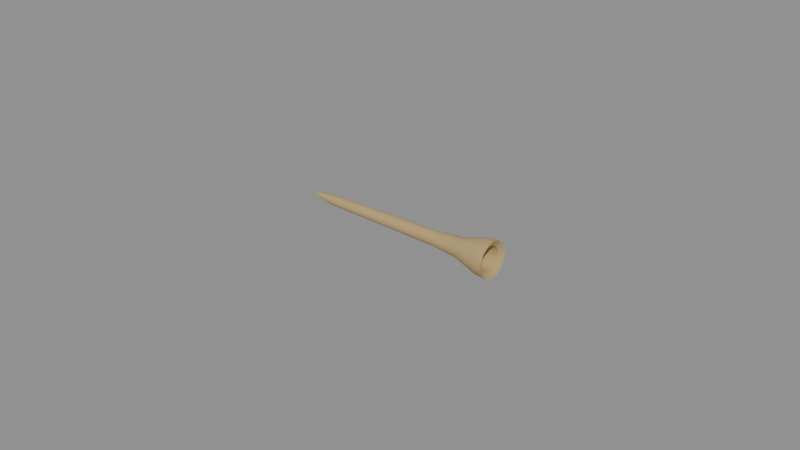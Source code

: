 # Source: pf_tee_loose_bamboo.blend  (saved by Blender 5.1.30; exported with 4.5.12 LTS)
import bpy
from mathutils import Matrix  # noqa: F401  (used for matrix-valued properties, if any)

bpy.ops.wm.read_factory_settings(use_empty=True)
scene = bpy.context.scene
scene.name = 'Scene'

# ---- materials (node trees are filled in below, after node groups)
mat_m_teeband_bamboo = bpy.data.materials.new('M_TeeBand_bamboo')
mat_m_teeband_bamboo.diffuse_color = (0.026, 0.04, 0.075, 1.0)
mat_m_teebamboo = bpy.data.materials.new('M_TeeBamboo')
mat_m_teebamboo.diffuse_color = (0.5, 0.36, 0.16, 1.0)
mat_m_collision = bpy.data.materials.new('M_Collision')
mat_m_collision.surface_render_method = 'BLENDED'
mat_m_collision.blend_method = 'BLEND'
mat_m_collision.diffuse_color = (1.0, 0.0, 1.0, 0.0)

# ---- node groups
ng_smooth_by_angle = bpy.data.node_groups.new('Smooth by Angle', 'GeometryNodeTree')
_s = ng_smooth_by_angle.interface.new_socket(name='Mesh', in_out='OUTPUT', socket_type='NodeSocketGeometry')
_s = ng_smooth_by_angle.interface.new_socket(name='Mesh', in_out='INPUT', socket_type='NodeSocketGeometry')
_s = ng_smooth_by_angle.interface.new_socket(name='Angle', in_out='INPUT', socket_type='NodeSocketFloat')
_s.subtype = 'ANGLE'
_s.default_value = 0.5236
_s.min_value = 0.0
_s.max_value = 3.142
_s.description = 'Maximum face angle for smooth edges'
_s = ng_smooth_by_angle.interface.new_socket(name='Ignore Sharpness', in_out='INPUT', socket_type='NodeSocketBool')
_s.force_non_field = True
ng_smooth_by_angle.is_modifier = True
_N = ng_smooth_by_angle.nodes; _L = ng_smooth_by_angle.links
n0 = _N.new('GeometryNodeSetShadeSmooth'); n0.name = 'Set Shade Smooth'; n0.location = (120, -80)
n0.domain = 'EDGE'
n1 = _N.new('GeometryNodeSetShadeSmooth'); n1.name = 'Set Shade Smooth.001'; n1.location = (300, -80)
n2 = _N.new('NodeGroupOutput'); n2.name = 'Group Output'; n2.location = (480, -80)
n3 = _N.new('GeometryNodeInputMeshEdgeAngle'); n3.name = 'Edge Angle'; n3.location = (-440, -240)
n4 = _N.new('NodeGroupInput'); n4.name = 'Group Input'; n4.location = (-80, -80)
n5 = _N.new('GeometryNodeInputEdgeSmooth'); n5.name = 'Is Edge Smooth'; n5.location = (-260, -120)
n6 = _N.new('GeometryNodeInputShadeSmooth'); n6.name = 'Is Shade Smooth'; n6.location = (-440, -397)
n7 = _N.new('FunctionNodeCompare'); n7.name = 'Compare'; n7.location = (-260, -260)
n7.operation = 'LESS_EQUAL'
n7.inputs[6].default_value = (0.0, 0.0, 0.0, 0.0)
n7.inputs[7].default_value = (0.0, 0.0, 0.0, 0.0)
n8 = _N.new('FunctionNodeBooleanMath'); n8.name = 'Boolean Math.001'; n8.location = (-80, -260)
n9 = _N.new('NodeGroupInput'); n9.name = 'Group Input.001'; n9.location = (-440, -329)
n10 = _N.new('NodeGroupInput'); n10.name = 'Group Input.002'; n10.location = (-259, -189)
n11 = _N.new('FunctionNodeBooleanMath'); n11.name = 'Boolean Math'; n11.location = (-80, -149)
n11.operation = 'OR'
n12 = _N.new('FunctionNodeBooleanMath'); n12.name = 'Boolean Math.002'; n12.location = (-260, -380)
n12.operation = 'OR'
n13 = _N.new('NodeGroupInput'); n13.name = 'Group Input.003'; n13.location = (-440, -460)
_L.new(n3.outputs[0], n7.inputs[0])
_L.new(n1.outputs[0], n2.inputs[0])
_L.new(n9.outputs[1], n7.inputs[1])
_L.new(n7.outputs[0], n8.inputs[0])
_L.new(n4.outputs[0], n0.inputs[0])
_L.new(n0.outputs[0], n1.inputs[0])
_L.new(n8.outputs[0], n0.inputs[2])
_L.new(n10.outputs[2], n11.inputs[1])
_L.new(n5.outputs[0], n11.inputs[0])
_L.new(n11.outputs[0], n0.inputs[1])
_L.new(n13.outputs[2], n12.inputs[1])
_L.new(n6.outputs[0], n12.inputs[0])
_L.new(n12.outputs[0], n8.inputs[1])
n2.is_active_output = True

# ---- material node trees
mat_m_teeband_bamboo.use_nodes = True; mat_m_teeband_bamboo.node_tree.nodes.clear()
_N = mat_m_teeband_bamboo.node_tree.nodes; _L = mat_m_teeband_bamboo.node_tree.links
n0 = _N.new('ShaderNodeBsdfPrincipled'); n0.name = 'Principled BSDF'; n0.location = (-200, 100)
n0.inputs[0].default_value = (0.026, 0.04, 0.075, 1.0)
n1 = _N.new('ShaderNodeOutputMaterial'); n1.name = 'Material Output'; n1.location = (200, 100)
_L.new(n0.outputs[0], n1.inputs[0])
n1.is_active_output = True
mat_m_teebamboo.use_nodes = True; mat_m_teebamboo.node_tree.nodes.clear()
_N = mat_m_teebamboo.node_tree.nodes; _L = mat_m_teebamboo.node_tree.links
n0 = _N.new('ShaderNodeBsdfPrincipled'); n0.name = 'Principled BSDF'; n0.location = (-200, 100)
n0.inputs[0].default_value = (0.5, 0.36, 0.16, 1.0)
n1 = _N.new('ShaderNodeOutputMaterial'); n1.name = 'Material Output'; n1.location = (200, 100)
_L.new(n0.outputs[0], n1.inputs[0])
n1.is_active_output = True
mat_m_collision.use_nodes = True; mat_m_collision.node_tree.nodes.clear()
_N = mat_m_collision.node_tree.nodes; _L = mat_m_collision.node_tree.links
n0 = _N.new('ShaderNodeBsdfPrincipled'); n0.name = 'Principled BSDF'; n0.location = (-200, 100)
n0.inputs[0].default_value = (1.0, 0.0, 1.0, 1.0)
n0.inputs[2].default_value = 1.0
n0.inputs[4].default_value = 0.0
n1 = _N.new('ShaderNodeOutputMaterial'); n1.name = 'Material Output'; n1.location = (200, 100)
_L.new(n0.outputs[0], n1.inputs[0])
n1.is_active_output = True

# ---- meshes
me_cylinder = bpy.data.meshes.new('Cylinder')
me_cylinder.from_pydata([(-0.00175, 0.001827, 4.366e-11), (-0.000955, 0.00265, 4.174e-11), (-0.001517, 0.002409, 5.457e-11), (0.00175, 0.001827, -4.366e-11), (0.000955, 0.00265, -4.174e-11), (0.001517, 0.002409, -5.457e-11), (-0.00175, 0.001582, -0.0009135), (-0.000955, 0.002295, -0.001325), (-0.001517, 0.002086, -0.001204), (0.00175, 0.001582, -0.0009135), (0.000955, 0.002295, -0.001325), (0.001517, 0.002086, -0.001204), (-0.00175, 0.0009135, -0.001582), (-0.000955, 0.001325, -0.002295), (-0.001517, 0.001204, -0.002086), (0.00175, 0.0009135, -0.001582), (0.000955, 0.001325, -0.002295), (0.001517, 0.001204, -0.002086), (-0.00175, -5.821e-11, -0.001827), (-0.000955, 0.0, -0.00265), (-0.001517, -1.819e-11, -0.002409), (0.00175, 5.821e-11, -0.001827), (0.000955, 0.0, -0.00265), (0.001517, 1.819e-11, -0.002409), (-0.00175, -0.0009135, -0.001582), (-0.000955, -0.001325, -0.002295), (-0.001517, -0.001204, -0.002086), (0.00175, -0.0009135, -0.001582), (0.000955, -0.001325, -0.002295), (0.001517, -0.001204, -0.002086), (-0.00175, -0.001582, -0.0009135), (-0.000955, -0.002295, -0.001325), (-0.001517, -0.002086, -0.001204), (0.00175, -0.001582, -0.0009135), (0.000955, -0.002295, -0.001325), (0.001517, -0.002086, -0.001204), (-0.00175, -0.001827, 1.019e-10), (-0.000955, -0.00265, 4.174e-11), (-0.001517, -0.002409, 7.458e-11), (0.00175, -0.001827, -1.019e-10), (0.000955, -0.00265, -4.174e-11), (0.001517, -0.002409, -7.458e-11), (-0.00175, -0.001582, 0.0009135), (-0.000955, -0.002295, 0.001325), (-0.001517, -0.002086, 0.001204), (0.00175, -0.001582, 0.0009135), (0.000955, -0.002295, 0.001325), (0.001517, -0.002086, 0.001204), (-0.00175, -0.0009135, 0.001582), (-0.000955, -0.001325, 0.002295), (-0.001517, -0.001204, 0.002086), (0.00175, -0.0009135, 0.001582), (0.000955, -0.001325, 0.002295), (0.001517, -0.001204, 0.002086), (-0.00175, 5.821e-11, 0.001827), (-0.000955, 0.0, 0.00265), (-0.001517, 1.819e-11, 0.002409), (0.00175, -5.821e-11, 0.001827), (0.000955, 0.0, 0.00265), (0.001517, -1.819e-11, 0.002409), (-0.00175, 0.0009135, 0.001582), (-0.000955, 0.001325, 0.002295), (-0.001517, 0.001204, 0.002086), (0.00175, 0.0009135, 0.001582), (0.000955, 0.001325, 0.002295), (0.001517, 0.001204, 0.002086), (-0.00175, 0.001582, 0.0009135), (-0.000955, 0.002295, 0.001325), (-0.001517, 0.002086, 0.001204), (0.00175, 0.001582, 0.0009135), (0.000955, 0.002295, 0.001325), (0.001517, 0.002086, 0.001204), (-0.052, 0.0, -0.0005), (-0.046, 0.0, -0.0016), (-0.024, 0.0, -0.002), (-0.006, 0.0, -0.0023), (0.0035, 0.0, -0.0032), (0.0115, 0.0, -0.0056), (0.0145, 0.0, -0.0058), (0.0135, 0.0, -0.004), (0.0085, 0.0, -0.0034), (0.008, 0.0, -2.623e-09), (-0.052, 0.0002169, -0.0004505), (-0.046, 0.0006942, -0.001442), (-0.024, 0.0008678, -0.001802), (-0.006, 0.0009979, -0.002072), (0.0035, 0.001388, -0.002883), (0.0115, 0.00243, -0.005045), (0.0145, 0.002517, -0.005226), (0.0135, 0.001736, -0.003604), (0.0085, 0.001475, -0.003063), (-0.052, 0.0003909, -0.0003117), (-0.046, 0.001251, -0.0009976), (-0.024, 0.001564, -0.001247), (-0.006, 0.001798, -0.001434), (0.0035, 0.002502, -0.001995), (0.0115, 0.004378, -0.003492), (0.0145, 0.004535, -0.003616), (0.0135, 0.003127, -0.002494), (0.0085, 0.002658, -0.00212), (-0.052, 0.0004875, -0.0001113), (-0.046, 0.00156, -0.000356), (-0.024, 0.00195, -0.000445), (-0.006, 0.002242, -0.0005118), (0.0035, 0.00312, -0.0007121), (0.0115, 0.00546, -0.001246), (0.0145, 0.005655, -0.001291), (0.0135, 0.0039, -0.0008901), (0.0085, 0.003315, -0.0007566), (-0.052, 0.0004875, 0.0001113), (-0.046, 0.00156, 0.000356), (-0.024, 0.00195, 0.000445), (-0.006, 0.002242, 0.0005118), (0.0035, 0.00312, 0.0007121), (0.0115, 0.00546, 0.001246), (0.0145, 0.005655, 0.001291), (0.0135, 0.0039, 0.0008901), (0.0085, 0.003315, 0.0007566), (-0.052, 0.0003909, 0.0003117), (-0.046, 0.001251, 0.0009976), (-0.024, 0.001564, 0.001247), (-0.006, 0.001798, 0.001434), (0.0035, 0.002502, 0.001995), (0.0115, 0.004378, 0.003492), (0.0145, 0.004535, 0.003616), (0.0135, 0.003127, 0.002494), (0.0085, 0.002658, 0.00212), (-0.052, 0.0002169, 0.0004505), (-0.046, 0.0006942, 0.001442), (-0.024, 0.0008678, 0.001802), (-0.006, 0.0009979, 0.002072), (0.0035, 0.001388, 0.002883), (0.0115, 0.00243, 0.005045), (0.0145, 0.002517, 0.005226), (0.0135, 0.001736, 0.003604), (0.0085, 0.001475, 0.003063), (-0.052, -2.91e-11, 0.0005), (-0.046, -5.821e-11, 0.0016), (-0.024, -1.164e-10, 0.002), (-0.006, -5.821e-11, 0.0023), (0.0035, -1.164e-10, 0.0032), (0.0115, -2.328e-10, 0.0056), (0.0145, -2.328e-10, 0.0058), (0.0135, -2.328e-10, 0.004), (0.0085, 0.0, 0.0034), (-0.052, -0.0002169, 0.0004505), (-0.046, -0.0006942, 0.001442), (-0.024, -0.0008678, 0.001802), (-0.006, -0.0009979, 0.002072), (0.0035, -0.001388, 0.002883), (0.0115, -0.00243, 0.005045), (0.0145, -0.002517, 0.005226), (0.0135, -0.001736, 0.003604), (0.0085, -0.001475, 0.003063), (-0.052, -0.0003909, 0.0003117), (-0.046, -0.001251, 0.0009976), (-0.024, -0.001564, 0.001247), (-0.006, -0.001798, 0.001434), (0.0035, -0.002502, 0.001995), (0.0115, -0.004378, 0.003492), (0.0145, -0.004535, 0.003616), (0.0135, -0.003127, 0.002494), (0.0085, -0.002658, 0.00212), (-0.052, -0.0004875, 0.0001113), (-0.046, -0.00156, 0.000356), (-0.024, -0.00195, 0.000445), (-0.006, -0.002242, 0.0005118), (0.0035, -0.00312, 0.0007121), (0.0115, -0.00546, 0.001246), (0.0145, -0.005655, 0.001291), (0.0135, -0.0039, 0.0008901), (0.0085, -0.003315, 0.0007566), (-0.052, -0.0004875, -0.0001113), (-0.046, -0.00156, -0.000356), (-0.024, -0.00195, -0.000445), (-0.006, -0.002242, -0.0005118), (0.0035, -0.00312, -0.0007121), (0.0115, -0.00546, -0.001246), (0.0145, -0.005655, -0.001291), (0.0135, -0.0039, -0.0008901), (0.0085, -0.003315, -0.0007566), (-0.052, -0.0003909, -0.0003117), (-0.046, -0.001251, -0.0009976), (-0.024, -0.001564, -0.001247), (-0.006, -0.001798, -0.001434), (0.0035, -0.002502, -0.001995), (0.0115, -0.004378, -0.003492), (0.0145, -0.004535, -0.003616), (0.0135, -0.003127, -0.002494), (0.0085, -0.002658, -0.00212), (-0.052, -0.0002169, -0.0004505), (-0.046, -0.0006942, -0.001442), (-0.024, -0.0008678, -0.001802), (-0.006, -0.0009979, -0.002072), (0.0035, -0.001388, -0.002883), (0.0115, -0.00243, -0.005045), (0.0145, -0.002517, -0.005226), (0.0135, -0.001736, -0.003604), (0.0085, -0.001475, -0.003063)], [], [(1, 7, 8, 2), (2, 8, 6, 0), (10, 4, 5, 11), (11, 5, 3, 9), (7, 13, 14, 8), (8, 14, 12, 6), (16, 10, 11, 17), (17, 11, 9, 15), (13, 19, 20, 14), (14, 20, 18, 12), (22, 16, 17, 23), (23, 17, 15, 21), (19, 25, 26, 20), (20, 26, 24, 18), (28, 22, 23, 29), (29, 23, 21, 27), (25, 31, 32, 26), (26, 32, 30, 24), (34, 28, 29, 35), (35, 29, 27, 33), (31, 37, 38, 32), (32, 38, 36, 30), (40, 34, 35, 41), (41, 35, 33, 39), (37, 43, 44, 38), (38, 44, 42, 36), (46, 40, 41, 47), (47, 41, 39, 45), (43, 49, 50, 44), (44, 50, 48, 42), (52, 46, 47, 53), (53, 47, 45, 51), (49, 55, 56, 50), (50, 56, 54, 48), (58, 52, 53, 59), (59, 53, 51, 57), (55, 61, 62, 56), (56, 62, 60, 54), (64, 58, 59, 65), (65, 59, 57, 63), (61, 67, 68, 62), (62, 68, 66, 60), (70, 64, 65, 71), (71, 65, 63, 69), (67, 1, 2, 68), (68, 2, 0, 66), (4, 70, 71, 5), (5, 71, 69, 3), (0, 6, 12, 18, 24, 30, 36, 42, 48, 54, 60, 66), (1, 4, 10, 7), (67, 70, 4, 1), (9, 3, 69, 63, 57, 51, 45, 39, 33, 27, 21, 15), (7, 10, 16, 13), (13, 16, 22, 19), (19, 22, 28, 25), (25, 28, 34, 31), (31, 34, 40, 37), (37, 40, 46, 43), (43, 46, 52, 49), (49, 52, 58, 55), (55, 58, 64, 61), (61, 64, 70, 67), (74, 75, 85, 84), (78, 79, 89, 88), (75, 76, 86, 85), (72, 73, 83, 82), (79, 80, 90, 89), (76, 77, 87, 86), (73, 74, 84, 83), (80, 81, 90), (77, 78, 88, 87), (85, 86, 95, 94), (82, 83, 92, 91), (89, 90, 99, 98), (86, 87, 96, 95), (83, 84, 93, 92), (90, 81, 99), (87, 88, 97, 96), (84, 85, 94, 93), (88, 89, 98, 97), (92, 93, 102, 101), (99, 81, 108), (96, 97, 106, 105), (93, 94, 103, 102), (97, 98, 107, 106), (94, 95, 104, 103), (91, 92, 101, 100), (98, 99, 108, 107), (95, 96, 105, 104), (106, 107, 116, 115), (103, 104, 113, 112), (100, 101, 110, 109), (107, 108, 117, 116), (104, 105, 114, 113), (101, 102, 111, 110), (108, 81, 117), (105, 106, 115, 114), (102, 103, 112, 111), (113, 114, 123, 122), (110, 111, 120, 119), (117, 81, 126), (114, 115, 124, 123), (111, 112, 121, 120), (115, 116, 125, 124), (112, 113, 122, 121), (109, 110, 119, 118), (116, 117, 126, 125), (120, 121, 130, 129), (124, 125, 134, 133), (121, 122, 131, 130), (118, 119, 128, 127), (125, 126, 135, 134), (122, 123, 132, 131), (119, 120, 129, 128), (126, 81, 135), (123, 124, 133, 132), (127, 128, 137, 136), (134, 135, 144, 143), (131, 132, 141, 140), (128, 129, 138, 137), (135, 81, 144), (132, 133, 142, 141), (129, 130, 139, 138), (133, 134, 143, 142), (130, 131, 140, 139), (144, 81, 153), (141, 142, 151, 150), (138, 139, 148, 147), (142, 143, 152, 151), (139, 140, 149, 148), (136, 137, 146, 145), (143, 144, 153, 152), (140, 141, 150, 149), (137, 138, 147, 146), (151, 152, 161, 160), (148, 149, 158, 157), (145, 146, 155, 154), (152, 153, 162, 161), (149, 150, 159, 158), (146, 147, 156, 155), (153, 81, 162), (150, 151, 160, 159), (147, 148, 157, 156), (158, 159, 168, 167), (155, 156, 165, 164), (162, 81, 171), (159, 160, 169, 168), (156, 157, 166, 165), (160, 161, 170, 169), (157, 158, 167, 166), (154, 155, 164, 163), (161, 162, 171, 170), (165, 166, 175, 174), (169, 170, 179, 178), (166, 167, 176, 175), (163, 164, 173, 172), (170, 171, 180, 179), (167, 168, 177, 176), (164, 165, 174, 173), (171, 81, 180), (168, 169, 178, 177), (172, 173, 182, 181), (179, 180, 189, 188), (176, 177, 186, 185), (173, 174, 183, 182), (180, 81, 189), (177, 178, 187, 186), (174, 175, 184, 183), (178, 179, 188, 187), (175, 176, 185, 184), (186, 187, 196, 195), (183, 184, 193, 192), (187, 188, 197, 196), (184, 185, 194, 193), (181, 182, 191, 190), (188, 189, 198, 197), (185, 186, 195, 194), (182, 183, 192, 191), (189, 81, 198), (193, 194, 76, 75), (190, 191, 73, 72), (197, 198, 80, 79), (194, 195, 77, 76), (191, 192, 74, 73), (198, 81, 80), (195, 196, 78, 77), (192, 193, 75, 74), (196, 197, 79, 78), (82, 91, 100, 109, 118, 127, 136, 145, 154, 163, 172, 181, 190, 72)])
me_cylinder.polygons.foreach_set('use_smooth', [True] * 189)
me_cylinder.polygons.foreach_set('material_index', [0, 0, 0, 0, 0, 0, 0, 0, 0, 0, 0, 0, 0, 0, 0, 0, 0, 0, 0, 0, 0, 0, 0, 0, 0, 0, 0, 0, 0, 0, 0, 0, 0, 0, 0, 0, 0, 0, 0, 0, 0, 0, 0, 0, 0, 0, 0, 0, 0, 0, 0, 0, 0, 0, 0, 0, 0, 0, 0, 0, 0, 0, 1, 1, 1, 1, 1, 1, 1, 1, 1, 1, 1, 1, 1, 1, 1, 1, 1, 1, 1, 1, 1, 1, 1, 1, 1, 1, 1, 1, 1, 1, 1, 1, 1, 1, 1, 1, 1, 1, 1, 1, 1, 1, 1, 1, 1, 1, 1, 1, 1, 1, 1, 1, 1, 1, 1, 1, 1, 1, 1, 1, 1, 1, 1, 1, 1, 1, 1, 1, 1, 1, 1, 1, 1, 1, 1, 1, 1, 1, 1, 1, 1, 1, 1, 1, 1, 1, 1, 1, 1, 1, 1, 1, 1, 1, 1, 1, 1, 1, 1, 1, 1, 1, 1, 1, 1, 1, 1, 1, 1, 1, 1, 1, 1, 1, 1, 1, 1, 1, 1, 1, 1, 1, 1, 1, 1, 1, 1])
_uv = me_cylinder.uv_layers.new(name='UVMap')
_uv.uv.foreach_set('vector', [1.0, 0.6136, 0.9167, 0.6136, 0.9167, 0.5, 0.9962, 0.5, 0.75, 0.4885, 0.8693, 0.4566, 0.8327, 0.3933, 0.75, 0.4155, 0.9167, 0.8864, 1.0, 0.8864, 0.9962, 1.0, 0.9167, 1.0, 0.3693, 0.4566, 0.25, 0.4885, 0.25, 0.4155, 0.3327, 0.3933, 0.9167, 0.6136, 0.8333, 0.6136, 0.8333, 0.5, 0.9167, 0.5, 0.8693, 0.4566, 0.9566, 0.3693, 0.8933, 0.3327, 0.8327, 0.3933, 0.8333, 0.8864, 0.9167, 0.8864, 0.9167, 1.0, 0.8333, 1.0, 0.4566, 0.3693, 0.3693, 0.4566, 0.3327, 0.3933, 0.3933, 0.3327, 0.8333, 0.6136, 0.75, 0.6136, 0.75, 0.5, 0.8333, 0.5, 0.9566, 0.3693, 0.9885, 0.25, 0.9155, 0.25, 0.8933, 0.3327, 0.75, 0.8864, 0.8333, 0.8864, 0.8333, 1.0, 0.75, 1.0, 0.4885, 0.25, 0.4566, 0.3693, 0.3933, 0.3327, 0.4155, 0.25, 0.75, 0.6136, 0.6667, 0.6136, 0.6667, 0.5, 0.75, 0.5, 0.9885, 0.25, 0.9566, 0.1307, 0.8933, 0.1673, 0.9155, 0.25, 0.6667, 0.8864, 0.75, 0.8864, 0.75, 1.0, 0.6667, 1.0, 0.4566, 0.1307, 0.4885, 0.25, 0.4155, 0.25, 0.3933, 0.1673, 0.6667, 0.6136, 0.5833, 0.6136, 0.5833, 0.5, 0.6667, 0.5, 0.9566, 0.1307, 0.8693, 0.04342, 0.8327, 0.1067, 0.8933, 0.1673, 0.5833, 0.8864, 0.6667, 0.8864, 0.6667, 1.0, 0.5833, 1.0, 0.3693, 0.04342, 0.4566, 0.1307, 0.3933, 0.1673, 0.3327, 0.1067, 0.5833, 0.6136, 0.5, 0.6136, 0.5, 0.5, 0.5833, 0.5, 0.8693, 0.04342, 0.75, 0.01146, 0.75, 0.08454, 0.8327, 0.1067, 0.5, 0.8864, 0.5833, 0.8864, 0.5833, 1.0, 0.5, 1.0, 0.25, 0.01146, 0.3693, 0.04342, 0.3327, 0.1067, 0.25, 0.08454, 0.5, 0.6136, 0.4167, 0.6136, 0.4167, 0.5, 0.5, 0.5, 0.75, 0.01146, 0.6307, 0.04342, 0.6673, 0.1067, 0.75, 0.08454, 0.4167, 0.8864, 0.5, 0.8864, 0.5, 1.0, 0.4167, 1.0, 0.1307, 0.04342, 0.25, 0.01146, 0.25, 0.08454, 0.1673, 0.1067, 0.4167, 0.6136, 0.3333, 0.6136, 0.3333, 0.5, 0.4167, 0.5, 0.6307, 0.04342, 0.5434, 0.1307, 0.6067, 0.1673, 0.6673, 0.1067, 0.3333, 0.8864, 0.4167, 0.8864, 0.4167, 1.0, 0.3333, 1.0, 0.04342, 0.1307, 0.1307, 0.04342, 0.1673, 0.1067, 0.1067, 0.1673, 0.3333, 0.6136, 0.25, 0.6136, 0.25, 0.5, 0.3333, 0.5, 0.5434, 0.1307, 0.5115, 0.25, 0.5845, 0.25, 0.6067, 0.1673, 0.25, 0.8864, 0.3333, 0.8864, 0.3333, 1.0, 0.25, 1.0, 0.01146, 0.25, 0.04342, 0.1307, 0.1067, 0.1673, 0.08454, 0.25, 0.25, 0.6136, 0.1667, 0.6136, 0.1667, 0.5, 0.25, 0.5, 0.5115, 0.25, 0.5434, 0.3693, 0.6067, 0.3327, 0.5845, 0.25, 0.1667, 0.8864, 0.25, 0.8864, 0.25, 1.0, 0.1667, 1.0, 0.04342, 0.3693, 0.01146, 0.25, 0.08454, 0.25, 0.1067, 0.3327, 0.1667, 0.6136, 0.08333, 0.6136, 0.08333, 0.5, 0.1667, 0.5, 0.5434, 0.3693, 0.6307, 0.4566, 0.6673, 0.3933, 0.6067, 0.3327, 0.08333, 0.8864, 0.1667, 0.8864, 0.1667, 1.0, 0.08333, 1.0, 0.1307, 0.4566, 0.04342, 0.3693, 0.1067, 0.3327, 0.1673, 0.3933, 0.08333, 0.6136, 7.451e-08, 0.6136, 0.00379, 0.5, 0.08333, 0.5, 0.6307, 0.4566, 0.75, 0.4885, 0.75, 0.4155, 0.6673, 0.3933, 7.451e-08, 0.8864, 0.08333, 0.8864, 0.08333, 1.0, 0.00379, 1.0, 0.25, 0.4885, 0.1307, 0.4566, 0.1673, 0.3933, 0.25, 0.4155, 0.75, 0.4155, 0.8327, 0.3933, 0.8933, 0.3327, 0.9155, 0.25, 0.8933, 0.1673, 0.8327, 0.1067, 0.75, 0.08454, 0.6673, 0.1067, 0.6067, 0.1673, 0.5845, 0.25, 0.6067, 0.3327, 0.6673, 0.3933, 1.0, 0.6136, 1.0, 0.8864, 0.9167, 0.8864, 0.9167, 0.6136, 0.08333, 0.6136, 0.08333, 0.8864, 7.451e-08, 0.8864, 7.451e-08, 0.6136, 0.3327, 0.3933, 0.25, 0.4155, 0.1673, 0.3933, 0.1067, 0.3327, 0.08454, 0.25, 0.1067, 0.1673, 0.1673, 0.1067, 0.25, 0.08454, 0.3327, 0.1067, 0.3933, 0.1673, 0.4155, 0.25, 0.3933, 0.3327, 0.9167, 0.6136, 0.9167, 0.8864, 0.8333, 0.8864, 0.8333, 0.6136, 0.8333, 0.6136, 0.8333, 0.8864, 0.75, 0.8864, 0.75, 0.6136, 0.75, 0.6136, 0.75, 0.8864, 0.6667, 0.8864, 0.6667, 0.6136, 0.6667, 0.6136, 0.6667, 0.8864, 0.5833, 0.8864, 0.5833, 0.6136, 0.5833, 0.6136, 0.5833, 0.8864, 0.5, 0.8864, 0.5, 0.6136, 0.5, 0.6136, 0.5, 0.8864, 0.4167, 0.8864, 0.4167, 0.6136, 0.4167, 0.6136, 0.4167, 0.8864, 0.3333, 0.8864, 0.3333, 0.6136, 0.3333, 0.6136, 0.3333, 0.8864, 0.25, 0.8864, 0.25, 0.6136, 0.25, 0.6136, 0.25, 0.8864, 0.1667, 0.8864, 0.1667, 0.6136, 0.1667, 0.6136, 0.1667, 0.8864, 0.08333, 0.8864, 0.08333, 0.6136, 0.0, 0.0, 0.0, 0.0, 0.0, 0.0, 0.0, 0.0, 0.0, 0.0, 0.0, 0.0, 0.0, 0.0, 0.0, 0.0, 0.0, 0.0, 0.0, 0.0, 0.0, 0.0, 0.0, 0.0, 0.0, 0.0, 0.0, 0.0, 0.0, 0.0, 0.0, 0.0, 0.0, 0.0, 0.0, 0.0, 0.0, 0.0, 0.0, 0.0, 0.0, 0.0, 0.0, 0.0, 0.0, 0.0, 0.0, 0.0, 0.0, 0.0, 0.0, 0.0, 0.0, 0.0, 0.0, 0.0, 0.0, 0.0, 0.0, 0.0, 0.0, 0.0, 0.0, 0.0, 0.0, 0.0, 0.0, 0.0, 0.0, 0.0, 0.0, 0.0, 0.0, 0.0, 0.0, 0.0, 0.0, 0.0, 0.0, 0.0, 0.0, 0.0, 0.0, 0.0, 0.0, 0.0, 0.0, 0.0, 0.0, 0.0, 0.0, 0.0, 0.0, 0.0, 0.0, 0.0, 0.0, 0.0, 0.0, 0.0, 0.0, 0.0, 0.0, 0.0, 0.0, 0.0, 0.0, 0.0, 0.0, 0.0, 0.0, 0.0, 0.0, 0.0, 0.0, 0.0, 0.0, 0.0, 0.0, 0.0, 0.0, 0.0, 0.0, 0.0, 0.0, 0.0, 0.0, 0.0, 0.0, 0.0, 0.0, 0.0, 0.0, 0.0, 0.0, 0.0, 0.0, 0.0, 0.0, 0.0, 0.0, 0.0, 0.0, 0.0, 0.0, 0.0, 0.0, 0.0, 0.0, 0.0, 0.0, 0.0, 0.0, 0.0, 0.0, 0.0, 0.0, 0.0, 0.0, 0.0, 0.0, 0.0, 0.0, 0.0, 0.0, 0.0, 0.0, 0.0, 0.0, 0.0, 0.0, 0.0, 0.0, 0.0, 0.0, 0.0, 0.0, 0.0, 0.0, 0.0, 0.0, 0.0, 0.0, 0.0, 0.0, 0.0, 0.0, 0.0, 0.0, 0.0, 0.0, 0.0, 0.0, 0.0, 0.0, 0.0, 0.0, 0.0, 0.0, 0.0, 0.0, 0.0, 0.0, 0.0, 0.0, 0.0, 0.0, 0.0, 0.0, 0.0, 0.0, 0.0, 0.0, 0.0, 0.0, 0.0, 0.0, 0.0, 0.0, 0.0, 0.0, 0.0, 0.0, 0.0, 0.0, 0.0, 0.0, 0.0, 0.0, 0.0, 0.0, 0.0, 0.0, 0.0, 0.0, 0.0, 0.0, 0.0, 0.0, 0.0, 0.0, 0.0, 0.0, 0.0, 0.0, 0.0, 0.0, 0.0, 0.0, 0.0, 0.0, 0.0, 0.0, 0.0, 0.0, 0.0, 0.0, 0.0, 0.0, 0.0, 0.0, 0.0, 0.0, 0.0, 0.0, 0.0, 0.0, 0.0, 0.0, 0.0, 0.0, 0.0, 0.0, 0.0, 0.0, 0.0, 0.0, 0.0, 0.0, 0.0, 0.0, 0.0, 0.0, 0.0, 0.0, 0.0, 0.0, 0.0, 0.0, 0.0, 0.0, 0.0, 0.0, 0.0, 0.0, 0.0, 0.0, 0.0, 0.0, 0.0, 0.0, 0.0, 0.0, 0.0, 0.0, 0.0, 0.0, 0.0, 0.0, 0.0, 0.0, 0.0, 0.0, 0.0, 0.0, 0.0, 0.0, 0.0, 0.0, 0.0, 0.0, 0.0, 0.0, 0.0, 0.0, 0.0, 0.0, 0.0, 0.0, 0.0, 0.0, 0.0, 0.0, 0.0, 0.0, 0.0, 0.0, 0.0, 0.0, 0.0, 0.0, 0.0, 0.0, 0.0, 0.0, 0.0, 0.0, 0.0, 0.0, 0.0, 0.0, 0.0, 0.0, 0.0, 0.0, 0.0, 0.0, 0.0, 0.0, 0.0, 0.0, 0.0, 0.0, 0.0, 0.0, 0.0, 0.0, 0.0, 0.0, 0.0, 0.0, 0.0, 0.0, 0.0, 0.0, 0.0, 0.0, 0.0, 0.0, 0.0, 0.0, 0.0, 0.0, 0.0, 0.0, 0.0, 0.0, 0.0, 0.0, 0.0, 0.0, 0.0, 0.0, 0.0, 0.0, 0.0, 0.0, 0.0, 0.0, 0.0, 0.0, 0.0, 0.0, 0.0, 0.0, 0.0, 0.0, 0.0, 0.0, 0.0, 0.0, 0.0, 0.0, 0.0, 0.0, 0.0, 0.0, 0.0, 0.0, 0.0, 0.0, 0.0, 0.0, 0.0, 0.0, 0.0, 0.0, 0.0, 0.0, 0.0, 0.0, 0.0, 0.0, 0.0, 0.0, 0.0, 0.0, 0.0, 0.0, 0.0, 0.0, 0.0, 0.0, 0.0, 0.0, 0.0, 0.0, 0.0, 0.0, 0.0, 0.0, 0.0, 0.0, 0.0, 0.0, 0.0, 0.0, 0.0, 0.0, 0.0, 0.0, 0.0, 0.0, 0.0, 0.0, 0.0, 0.0, 0.0, 0.0, 0.0, 0.0, 0.0, 0.0, 0.0, 0.0, 0.0, 0.0, 0.0, 0.0, 0.0, 0.0, 0.0, 0.0, 0.0, 0.0, 0.0, 0.0, 0.0, 0.0, 0.0, 0.0, 0.0, 0.0, 0.0, 0.0, 0.0, 0.0, 0.0, 0.0, 0.0, 0.0, 0.0, 0.0, 0.0, 0.0, 0.0, 0.0, 0.0, 0.0, 0.0, 0.0, 0.0, 0.0, 0.0, 0.0, 0.0, 0.0, 0.0, 0.0, 0.0, 0.0, 0.0, 0.0, 0.0, 0.0, 0.0, 0.0, 0.0, 0.0, 0.0, 0.0, 0.0, 0.0, 0.0, 0.0, 0.0, 0.0, 0.0, 0.0, 0.0, 0.0, 0.0, 0.0, 0.0, 0.0, 0.0, 0.0, 0.0, 0.0, 0.0, 0.0, 0.0, 0.0, 0.0, 0.0, 0.0, 0.0, 0.0, 0.0, 0.0, 0.0, 0.0, 0.0, 0.0, 0.0, 0.0, 0.0, 0.0, 0.0, 0.0, 0.0, 0.0, 0.0, 0.0, 0.0, 0.0, 0.0, 0.0, 0.0, 0.0, 0.0, 0.0, 0.0, 0.0, 0.0, 0.0, 0.0, 0.0, 0.0, 0.0, 0.0, 0.0, 0.0, 0.0, 0.0, 0.0, 0.0, 0.0, 0.0, 0.0, 0.0, 0.0, 0.0, 0.0, 0.0, 0.0, 0.0, 0.0, 0.0, 0.0, 0.0, 0.0, 0.0, 0.0, 0.0, 0.0, 0.0, 0.0, 0.0, 0.0, 0.0, 0.0, 0.0, 0.0, 0.0, 0.0, 0.0, 0.0, 0.0, 0.0, 0.0, 0.0, 0.0, 0.0, 0.0, 0.0, 0.0, 0.0, 0.0, 0.0, 0.0, 0.0, 0.0, 0.0, 0.0, 0.0, 0.0, 0.0, 0.0, 0.0, 0.0, 0.0, 0.0, 0.0, 0.0, 0.0, 0.0, 0.0, 0.0, 0.0, 0.0, 0.0, 0.0, 0.0, 0.0, 0.0, 0.0, 0.0, 0.0, 0.0, 0.0, 0.0, 0.0, 0.0, 0.0, 0.0, 0.0, 0.0, 0.0, 0.0, 0.0, 0.0, 0.0, 0.0, 0.0, 0.0, 0.0, 0.0, 0.0, 0.0, 0.0, 0.0, 0.0, 0.0, 0.0, 0.0, 0.0, 0.0, 0.0, 0.0, 0.0, 0.0, 0.0, 0.0, 0.0, 0.0, 0.0, 0.0, 0.0, 0.0, 0.0, 0.0, 0.0, 0.0, 0.0, 0.0, 0.0, 0.0, 0.0, 0.0, 0.0, 0.0, 0.0, 0.0, 0.0, 0.0, 0.0, 0.0, 0.0, 0.0, 0.0, 0.0, 0.0, 0.0, 0.0, 0.0, 0.0, 0.0, 0.0, 0.0, 0.0, 0.0, 0.0, 0.0, 0.0, 0.0, 0.0, 0.0, 0.0, 0.0, 0.0, 0.0, 0.0, 0.0, 0.0, 0.0, 0.0, 0.0, 0.0, 0.0, 0.0, 0.0, 0.0, 0.0, 0.0, 0.0, 0.0, 0.0, 0.0, 0.0, 0.0, 0.0, 0.0, 0.0, 0.0, 0.0, 0.0, 0.0, 0.0, 0.0, 0.0, 0.0, 0.0, 0.0, 0.0, 0.0, 0.0, 0.0, 0.0, 0.0, 0.0, 0.0, 0.0, 0.0, 0.0, 0.0, 0.0, 0.0, 0.0, 0.0, 0.0, 0.0, 0.0, 0.0, 0.0, 0.0, 0.0, 0.0, 0.0, 0.0, 0.0, 0.0, 0.0, 0.0, 0.0, 0.0, 0.0, 0.0, 0.0, 0.0, 0.0, 0.0, 0.0, 0.0, 0.0, 0.0, 0.0, 0.0, 0.0, 0.0, 0.0, 0.0, 0.0, 0.0, 0.0, 0.0, 0.0, 0.0, 0.0, 0.0, 0.0, 0.0, 0.0, 0.0, 0.0, 0.0, 0.0, 0.0, 0.0, 0.0, 0.0, 0.0, 0.0, 0.0, 0.0, 0.0, 0.0, 0.0, 0.0, 0.0, 0.0, 0.0, 0.0, 0.0, 0.0, 0.0, 0.0, 0.0, 0.0, 0.0, 0.0, 0.0, 0.0, 0.0, 0.0, 0.0, 0.0, 0.0, 0.0, 0.0, 0.0, 0.0, 0.0, 0.0, 0.0, 0.0, 0.0, 0.0, 0.0, 0.0, 0.0, 0.0, 0.0, 0.0, 0.0, 0.0, 0.0, 0.0, 0.0, 0.0, 0.0, 0.0, 0.0, 0.0, 0.0, 0.0, 0.0, 0.0, 0.0, 0.0, 0.0, 0.0, 0.0, 0.0, 0.0, 0.0, 0.0, 0.0, 0.0, 0.0, 0.0, 0.0, 0.0, 0.0, 0.0, 0.0, 0.0, 0.0, 0.0, 0.0, 0.0, 0.0, 0.0, 0.0, 0.0, 0.0, 0.0, 0.0, 0.0, 0.0, 0.0, 0.0, 0.0, 0.0, 0.0, 0.0, 0.0, 0.0, 0.0, 0.0, 0.0, 0.0, 0.0, 0.0, 0.0, 0.0, 0.0, 0.0, 0.0, 0.0, 0.0, 0.0, 0.0, 0.0, 0.0, 0.0, 0.0, 0.0, 0.0, 0.0, 0.0, 0.0, 0.0, 0.0, 0.0, 0.0, 0.0, 0.0, 0.0, 0.0, 0.0, 0.0, 0.0, 0.0, 0.0, 0.0, 0.0, 0.0, 0.0, 0.0, 0.0, 0.0, 0.0, 0.0, 0.0, 0.0, 0.0, 0.0, 0.0, 0.0, 0.0, 0.0, 0.0, 0.0, 0.0, 0.0, 0.0, 0.0])
me_cylinder.materials.append(mat_m_teeband_bamboo)
me_cylinder.materials.append(mat_m_teebamboo)
me_cylinder.update()
me_cube = bpy.data.meshes.new('Cube')
me_cube.from_pydata([(-0.035, -0.0065, -0.0065), (-0.035, -0.0065, 0.0065), (-0.035, 0.0065, -0.0065), (-0.035, 0.0065, 0.0065), (0.035, -0.0065, -0.0065), (0.035, -0.0065, 0.0065), (0.035, 0.0065, -0.0065), (0.035, 0.0065, 0.0065)], [], [(0, 1, 3, 2), (2, 3, 7, 6), (6, 7, 5, 4), (4, 5, 1, 0), (2, 6, 4, 0), (7, 3, 1, 5)])
me_cube.polygons.foreach_set('use_smooth', [True] * 6)
_uv = me_cube.uv_layers.new(name='UVMap')
_uv.uv.foreach_set('vector', [0.375, 0.0, 0.625, 0.0, 0.625, 0.25, 0.375, 0.25, 0.375, 0.25, 0.625, 0.25, 0.625, 0.5, 0.375, 0.5, 0.375, 0.5, 0.625, 0.5, 0.625, 0.75, 0.375, 0.75, 0.375, 0.75, 0.625, 0.75, 0.625, 1.0, 0.375, 1.0, 0.125, 0.5, 0.375, 0.5, 0.375, 0.75, 0.125, 0.75, 0.625, 0.5, 0.875, 0.5, 0.875, 0.75, 0.625, 0.75])
me_cube.materials.append(mat_m_collision)
me_cube.update()

# ---- objects
ob_pf_tee_loose_bamboo = bpy.data.objects.new('pf_tee_loose_bamboo', None)
ob_pf_tee_loose_bamboo_body_001 = bpy.data.objects.new('pf_tee_loose_bamboo_body.001', me_cylinder)
ob_col_pf_tee_loose_bamboo = bpy.data.objects.new('COL_pf_tee_loose_bamboo', me_cube)
ob_pickup_socket = bpy.data.objects.new('PICKUP_SOCKET', None)
ob_shelf_anchor = bpy.data.objects.new('SHELF_ANCHOR', None)

# ---- transforms, parenting, visibility, modifiers, constraints
ob_pf_tee_loose_bamboo.location = (0.0, 0.0, 0.0)
ob_pf_tee_loose_bamboo.empty_display_size = 0.1
ob_pf_tee_loose_bamboo_body_001.parent = ob_pf_tee_loose_bamboo
ob_pf_tee_loose_bamboo_body_001.location = (0.0185, 0.0, 0.0058)
_m = ob_pf_tee_loose_bamboo_body_001.modifiers.new('Smooth by Angle', 'NODES')
_m.node_group = ng_smooth_by_angle
_gi = [s.identifier for s in ng_smooth_by_angle.interface.items_tree if s.item_type == 'SOCKET' and s.in_out == 'INPUT']
_m[_gi[1]] = 0.6632  # 'Angle'
_m.use_pin_to_last = True
_m.show_group_selector = False
ob_col_pf_tee_loose_bamboo.parent = ob_pf_tee_loose_bamboo
ob_col_pf_tee_loose_bamboo.location = (0.0, 0.0, 0.0065)
ob_col_pf_tee_loose_bamboo.hide_render = True
ob_col_pf_tee_loose_bamboo.display_type = 'WIRE'
_m = ob_col_pf_tee_loose_bamboo.modifiers.new('Smooth by Angle', 'NODES')
_m.node_group = ng_smooth_by_angle
_gi = [s.identifier for s in ng_smooth_by_angle.interface.items_tree if s.item_type == 'SOCKET' and s.in_out == 'INPUT']
_m[_gi[1]] = 0.6632  # 'Angle'
_m.use_pin_to_last = True
_m.show_group_selector = False
ob_pickup_socket.parent = ob_pf_tee_loose_bamboo
ob_pickup_socket.location = (0.0, 0.0, 0.006)
ob_pickup_socket.empty_display_type = 'ARROWS'
ob_pickup_socket.empty_display_size = 0.05
ob_shelf_anchor.parent = ob_pf_tee_loose_bamboo
ob_shelf_anchor.location = (0.0, 0.0, 0.0)
ob_shelf_anchor.empty_display_type = 'ARROWS'
ob_shelf_anchor.empty_display_size = 0.05

# ---- collection membership
scene.collection.objects.link(ob_pf_tee_loose_bamboo)
scene.collection.objects.link(ob_pf_tee_loose_bamboo_body_001)
scene.collection.objects.link(ob_col_pf_tee_loose_bamboo)
scene.collection.objects.link(ob_pickup_socket)
scene.collection.objects.link(ob_shelf_anchor)

# ---- scene / render settings (as saved in the file)
scene.frame_start = 1; scene.frame_end = 250; scene.frame_set(1)
scene.render.engine = 'BLENDER_EEVEE_NEXT'
scene.render.bake_bias = 0.0
scene.render.bake_samples = 0
scene.cycles.sampling_pattern = 'TABULATED_SOBOL'
scene.eevee.use_volume_custom_range = False
bpy.context.view_layer.update()

# ---- added for rendering (the .blend has no active camera and no usable light): camera, sun + grey world if the file has none
cam_auto = bpy.data.cameras.new('AutoCamera')
cam_auto.lens = 50.0
cam_auto.sensor_width = 36.0
cam_auto.clip_end = 1000.0
ob_auto_camera = bpy.data.objects.new('AutoCamera', cam_auto)
scene.collection.objects.link(ob_auto_camera)
ob_auto_camera.location = (0.184795, -0.222054, 0.153836)
ob_auto_camera.rotation_euler = (1.09748, -7.21219e-08, 0.694738)
scene.camera = ob_auto_camera
light_auto_sun = bpy.data.lights.new('AutoSun', 'SUN')
light_auto_sun.energy = 3.0
light_auto_sun.angle = 0.0523599
ob_auto_sun = bpy.data.objects.new('AutoSun', light_auto_sun)
scene.collection.objects.link(ob_auto_sun)
ob_auto_sun.rotation_euler = (0.872665, 0.174533, 0.523599)
if scene.world is None:
    world_auto = bpy.data.worlds.new('AutoWorld')
    world_auto.color = (0.3, 0.3, 0.3)
    scene.world = world_auto
bpy.context.view_layer.update()

